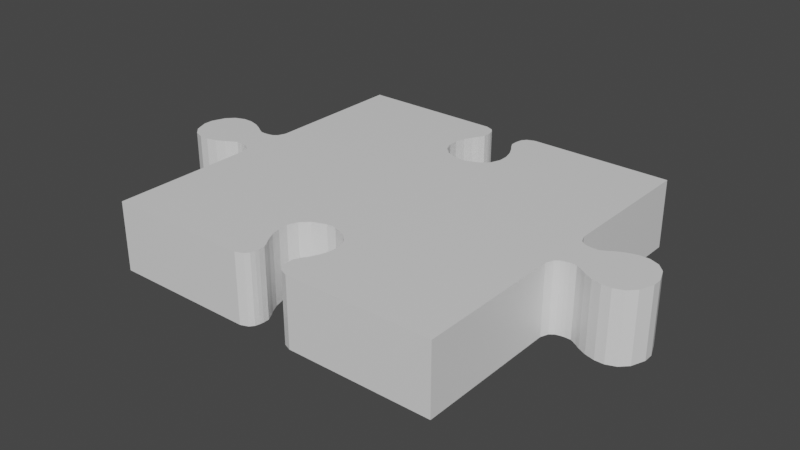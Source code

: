 # Source: Puzzle_Fill_0101.blend  (saved by Blender 2.80.75; exported with 4.5.12 LTS)
import bpy
from mathutils import Matrix  # noqa: F401  (used for matrix-valued properties, if any)

bpy.ops.wm.read_factory_settings(use_empty=True)
scene = bpy.context.scene
scene.name = 'Scene'

# ---- collections
col_collection = bpy.data.collections.new('Collection'); scene.collection.children.link(col_collection)

# ---- materials (node trees are filled in below, after node groups)
mat_material_028 = bpy.data.materials.new('Material.028')
mat_material_028.alpha_threshold = 0.0
mat_material_028.use_transparent_shadow = False
mat_material_028.line_color = (0.0, 0.0, 0.0, 1.0)

# ---- material node trees
mat_material_028.use_nodes = True; mat_material_028.node_tree.nodes.clear()
_N = mat_material_028.node_tree.nodes; _L = mat_material_028.node_tree.links
n0 = _N.new('ShaderNodeOutputMaterial'); n0.name = 'Material Output'; n0.location = (300, 300)
n1 = _N.new('ShaderNodeBsdfPrincipled'); n1.name = 'Principled BSDF'; n1.location = (10, 300)
n1.distribution = 'GGX'
n1.subsurface_method = 'BURLEY'
n1.inputs[2].default_value = 0.4
n1.inputs[3].default_value = 1.45
n1.inputs[27].default_value = (0.0, 0.0, 0.0, 1.0)
n1.inputs[28].default_value = 1.0
_L.new(n1.outputs[0], n0.inputs[0])
n0.is_active_output = True

# ---- world
world_world = bpy.data.worlds.new('World'); scene.world = world_world
world_world.use_nodes = True; world_world.node_tree.nodes.clear()
_N = world_world.node_tree.nodes; _L = world_world.node_tree.links
n0 = _N.new('ShaderNodeOutputWorld'); n0.name = 'World Output'; n0.location = (300, 300)
n1 = _N.new('ShaderNodeBackground'); n1.name = 'Background'; n1.location = (10, 300)
n1.inputs[0].default_value = (0.05088, 0.05088, 0.05088, 1.0)
_L.new(n1.outputs[0], n0.inputs[0])
n0.is_active_output = True
world_world.color = (0.05088, 0.05088, 0.05088)
world_world.use_sun_shadow = False
world_world.sun_shadow_jitter_overblur = 0.0

# ---- meshes
me_cube_035 = bpy.data.meshes.new('Cube.035')
me_cube_035.from_pydata([(-0.5, 0.08327, 7.451e-09), (-0.5, -0.08327, 7.451e-09), (-0.5, -0.08327, 0.2), (-0.5, 0.08327, 0.2), (-0.5441, 0.04742, 7.451e-09), (-0.5441, -0.04742, 7.451e-09), (-0.5441, -0.04742, 0.2), (-0.5441, 0.04742, 0.2), (-0.5946, 0.06703, 7.451e-09), (-0.5946, -0.06703, 7.451e-09), (-0.5946, -0.06703, 0.2), (-0.5946, 0.06703, 0.2), (-0.6188, 0.07878, 7.451e-09), (-0.6188, -0.07878, 7.451e-09), (-0.6188, -0.07878, 0.2), (-0.6188, 0.07878, 0.2), (-0.6472, 0.08611, 7.451e-09), (-0.6472, -0.08611, 7.451e-09), (-0.6472, -0.08611, 0.2), (-0.6472, 0.08611, 0.2), (-0.6742, 0.08611, 7.451e-09), (-0.6742, -0.08611, 7.451e-09), (-0.6742, -0.08611, 0.2), (-0.6742, 0.08611, 0.2), (-0.7025, 0.07535, 7.451e-09), (-0.7025, -0.07535, 7.451e-09), (-0.7025, -0.07535, 0.2), (-0.7025, 0.07535, 0.2), (-0.7241, 0.05331, 7.451e-09), (-0.7241, -0.05331, 7.451e-09), (-0.7241, -0.05331, 0.2), (-0.7241, 0.05331, 0.2), (-0.7393, 0.01386, 7.451e-09), (-0.7393, -0.01387, 7.451e-09), (-0.7393, -0.01387, 0.2), (-0.7393, 0.01386, 0.2), (-0.5205, 0.0522, 7.451e-09), (-0.5205, 0.0522, 0.2), (-0.5205, -0.0522, 0.2), (-0.5205, -0.0522, 7.451e-09), (-0.5796, 0.05719, 7.451e-09), (-0.5796, 0.05719, 0.2), (-0.5796, -0.05719, 0.2), (-0.5796, -0.05719, 7.451e-09), (-0.5618, 0.04772, 0.2), (-0.5618, -0.04772, 0.2), (-0.5618, -0.04772, 7.451e-09), (-0.5618, 0.04772, 7.451e-09), (-0.5331, 0.04878, 7.451e-09), (-0.5331, -0.04878, 7.451e-09), (-0.5331, 0.04878, 0.2), (-0.5331, -0.04878, 0.2), (-0.5085, 0.06151, 0.2), (-0.5085, -0.06152, 0.2), (-0.5085, 0.06151, 7.451e-09), (-0.5085, -0.06152, 7.451e-09), (0.5, 0.5, 0.2), (0.5, 0.5, 0.0), (0.5, -0.5, 0.2), (0.5, -0.5, 0.0), (-0.5, 0.5, 0.2), (-0.5, 0.5, 0.0), (-0.5, -0.5, 0.2), (-0.5, -0.5, 0.0), (-0.08327, 0.5, 0.0), (0.08327, 0.5, 0.0), (0.08327, 0.5, 0.2), (-0.08327, 0.5, 0.2), (-0.04742, 0.4559, 0.0), (0.04742, 0.4559, 0.0), (0.04742, 0.4559, 0.2), (-0.04742, 0.4559, 0.2), (-0.06703, 0.4054, 0.0), (0.06703, 0.4054, 0.0), (0.06703, 0.4054, 0.2), (-0.06703, 0.4054, 0.2), (-0.07878, 0.3812, 0.0), (0.07878, 0.3812, 0.0), (0.07878, 0.3812, 0.2), (-0.07878, 0.3812, 0.2), (-0.08611, 0.3528, 0.0), (0.08611, 0.3528, 0.0), (0.08611, 0.3528, 0.2), (-0.08611, 0.3528, 0.2), (-0.08611, 0.3258, 0.0), (0.08611, 0.3258, 0.0), (0.08611, 0.3258, 0.2), (-0.08611, 0.3258, 0.2), (-0.07535, 0.2975, 0.0), (0.07535, 0.2975, 0.0), (0.07535, 0.2975, 0.2), (-0.07535, 0.2975, 0.2), (-0.05331, 0.2759, 0.0), (0.05331, 0.2759, 0.0), (0.05331, 0.2759, 0.2), (-0.05331, 0.2759, 0.2), (-0.01387, 0.2607, 0.0), (0.01387, 0.2607, 0.0), (0.01387, 0.2607, 0.2), (-0.01387, 0.2607, 0.2), (-0.0522, 0.4795, 0.0), (-0.0522, 0.4795, 0.2), (0.0522, 0.4795, 0.2), (0.0522, 0.4795, 0.0), (-0.05719, 0.4204, 0.0), (-0.05719, 0.4204, 0.2), (0.05719, 0.4204, 0.2), (0.05719, 0.4204, 0.0), (-0.04772, 0.4382, 0.2), (0.04772, 0.4382, 0.2), (0.04772, 0.4382, 0.0), (-0.04772, 0.4382, 0.0), (-0.04878, 0.4669, 0.0), (0.04878, 0.4669, 0.0), (-0.04878, 0.4669, 0.2), (0.04878, 0.4669, 0.2), (-0.06152, 0.4915, 0.2), (0.06152, 0.4915, 0.2), (-0.06152, 0.4915, 0.0), (0.06152, 0.4915, 0.0), (0.08327, -0.5, 0.0), (-0.08327, -0.5, 0.0), (-0.08327, -0.5, 0.2), (0.08327, -0.5, 0.2), (0.04742, -0.4559, 0.0), (-0.04742, -0.4559, 0.0), (-0.04742, -0.4559, 0.2), (0.04742, -0.4559, 0.2), (0.06703, -0.4054, 0.0), (-0.06703, -0.4054, 0.0), (-0.06703, -0.4054, 0.2), (0.06703, -0.4054, 0.2), (0.07878, -0.3812, 0.0), (-0.07878, -0.3812, 0.0), (-0.07878, -0.3812, 0.2), (0.07878, -0.3812, 0.2), (0.08611, -0.3528, 0.0), (-0.08611, -0.3528, 0.0), (-0.08611, -0.3528, 0.2), (0.08611, -0.3528, 0.2), (0.08611, -0.3258, 0.0), (-0.08611, -0.3258, 0.0), (-0.08611, -0.3258, 0.2), (0.08611, -0.3258, 0.2), (0.07535, -0.2975, 0.0), (-0.07535, -0.2975, 0.0), (-0.07535, -0.2975, 0.2), (0.07535, -0.2975, 0.2), (0.05331, -0.2759, 0.0), (-0.05331, -0.2759, 0.0), (-0.05331, -0.2759, 0.2), (0.05331, -0.2759, 0.2), (0.01387, -0.2607, 0.0), (-0.01387, -0.2607, 0.0), (-0.01387, -0.2607, 0.2), (0.01387, -0.2607, 0.2), (0.0522, -0.4795, 0.0), (0.0522, -0.4795, 0.2), (-0.0522, -0.4795, 0.2), (-0.0522, -0.4795, 0.0), (0.05719, -0.4204, 0.0), (0.05719, -0.4204, 0.2), (-0.05719, -0.4204, 0.2), (-0.05719, -0.4204, 0.0), (0.04772, -0.4382, 0.2), (-0.04772, -0.4382, 0.2), (-0.04772, -0.4382, 0.0), (0.04772, -0.4382, 0.0), (0.04878, -0.4669, 0.0), (-0.04878, -0.4669, 0.0), (0.04878, -0.4669, 0.2), (-0.04878, -0.4669, 0.2), (0.06152, -0.4915, 0.2), (-0.06152, -0.4915, 0.2), (0.06152, -0.4915, 0.0), (-0.06152, -0.4915, 0.0), (0.5, -0.08327, 7.451e-09), (0.5, 0.08327, 7.451e-09), (0.5, 0.08327, 0.2), (0.5, -0.08327, 0.2), (0.5441, -0.04742, 7.451e-09), (0.5441, 0.04742, 7.451e-09), (0.5441, 0.04742, 0.2), (0.5441, -0.04742, 0.2), (0.5946, -0.06703, 7.451e-09), (0.5946, 0.06703, 7.451e-09), (0.5946, 0.06703, 0.2), (0.5946, -0.06703, 0.2), (0.6188, -0.07878, 7.451e-09), (0.6188, 0.07878, 7.451e-09), (0.6188, 0.07878, 0.2), (0.6188, -0.07878, 0.2), (0.6472, -0.08611, 7.451e-09), (0.6472, 0.08611, 7.451e-09), (0.6472, 0.08611, 0.2), (0.6472, -0.08611, 0.2), (0.6742, -0.08611, 7.451e-09), (0.6742, 0.08611, 7.451e-09), (0.6742, 0.08611, 0.2), (0.6742, -0.08611, 0.2), (0.7025, -0.07535, 7.451e-09), (0.7025, 0.07535, 7.451e-09), (0.7025, 0.07535, 0.2), (0.7025, -0.07535, 0.2), (0.7241, -0.05331, 7.451e-09), (0.7241, 0.05331, 7.451e-09), (0.7241, 0.05331, 0.2), (0.7241, -0.05331, 0.2), (0.7393, -0.01386, 7.451e-09), (0.7393, 0.01387, 7.451e-09), (0.7393, 0.01387, 0.2), (0.7393, -0.01386, 0.2), (0.5205, -0.0522, 7.451e-09), (0.5205, -0.0522, 0.2), (0.5205, 0.0522, 0.2), (0.5205, 0.0522, 7.451e-09), (0.5796, -0.05719, 7.451e-09), (0.5796, -0.05719, 0.2), (0.5796, 0.05719, 0.2), (0.5796, 0.05719, 7.451e-09), (0.5618, -0.04772, 0.2), (0.5618, 0.04772, 0.2), (0.5618, 0.04772, 7.451e-09), (0.5618, -0.04772, 7.451e-09), (0.5331, -0.04878, 7.451e-09), (0.5331, 0.04878, 7.451e-09), (0.5331, -0.04878, 0.2), (0.5331, 0.04878, 0.2), (0.5085, -0.06151, 0.2), (0.5085, 0.06152, 0.2), (0.5085, -0.06151, 7.451e-09), (0.5085, 0.06152, 7.451e-09)], [], [(50, 48, 4, 7), (41, 40, 8, 11), (51, 7, 6), (48, 49, 5, 4), (49, 51, 6, 5), (9, 10, 14, 13), (42, 11, 10), (43, 42, 10, 9), (40, 43, 9, 8), (12, 13, 17, 16), (8, 9, 13, 12), (11, 8, 12, 15), (10, 15, 14), (19, 16, 20, 23), (15, 12, 16, 19), (14, 19, 18), (13, 14, 18, 17), (21, 22, 26, 25), (18, 23, 22), (17, 18, 22, 21), (16, 17, 21, 20), (27, 24, 28, 31), (20, 21, 25, 24), (23, 20, 24, 27), (22, 27, 26), (30, 35, 34), (26, 31, 30), (25, 26, 30, 29), (24, 25, 29, 28), (33, 34, 35, 32), (29, 30, 34, 33), (28, 29, 33, 32), (31, 28, 32, 35), (55, 53, 38, 39), (54, 55, 39, 36), (53, 37, 38), (52, 54, 36, 37), (47, 46, 43, 40), (46, 45, 42, 43), (45, 41, 42), (44, 47, 40, 41), (7, 4, 47, 44), (6, 44, 45), (5, 6, 45, 46), (4, 5, 46, 47), (39, 38, 51, 49), (36, 39, 49, 48), (38, 50, 51), (37, 36, 48, 50), (3, 0, 54, 52), (2, 52, 53), (0, 1, 55, 54), (1, 2, 53, 55), (114, 71, 68, 112), (105, 75, 72, 104), (113, 69, 70, 115), (73, 77, 78, 74), (107, 73, 74, 106), (75, 79, 76, 72), (83, 87, 84, 80), (79, 83, 80, 76), (77, 81, 82, 78), (85, 89, 90, 86), (81, 85, 86, 82), (91, 95, 92, 88), (87, 91, 88, 84), (89, 93, 94, 90), (97, 96, 99, 98), (93, 97, 98, 94), (95, 99, 96, 92), (119, 103, 102, 117), (57, 65, 66, 56), (116, 101, 100, 118), (61, 60, 67, 64), (110, 107, 106, 109), (108, 105, 104, 111), (71, 108, 111, 68), (69, 110, 109, 70), (103, 113, 115, 102), (101, 114, 112, 100), (67, 116, 118, 64), (65, 119, 117, 66), (0, 3, 60, 61), (2, 1, 63, 62), (170, 127, 124, 168), (161, 131, 128, 160), (169, 125, 126, 171), (129, 133, 134, 130), (163, 129, 130, 162), (131, 135, 132, 128), (139, 143, 140, 136), (135, 139, 136, 132), (133, 137, 138, 134), (141, 145, 146, 142), (137, 141, 142, 138), (147, 151, 148, 144), (143, 147, 144, 140), (145, 149, 150, 146), (153, 152, 155, 154), (149, 153, 154, 150), (151, 155, 152, 148), (175, 159, 158, 173), (172, 157, 156, 174), (166, 163, 162, 165), (164, 161, 160, 167), (127, 164, 167, 124), (125, 166, 165, 126), (159, 169, 171, 158), (157, 170, 168, 156), (123, 172, 174, 120), (121, 175, 173, 122), (63, 121, 122, 62), (59, 58, 123, 120), (226, 224, 180, 183), (217, 216, 184, 187), (227, 183, 182), (224, 225, 181, 180), (225, 227, 182, 181), (185, 186, 190, 189), (218, 187, 186), (219, 218, 186, 185), (216, 219, 185, 184), (188, 189, 193, 192), (184, 185, 189, 188), (187, 184, 188, 191), (186, 191, 190), (195, 192, 196, 199), (191, 188, 192, 195), (190, 195, 194), (189, 190, 194, 193), (197, 198, 202, 201), (194, 199, 198), (193, 194, 198, 197), (192, 193, 197, 196), (203, 200, 204, 207), (196, 197, 201, 200), (199, 196, 200, 203), (198, 203, 202), (206, 211, 210), (202, 207, 206), (201, 202, 206, 205), (200, 201, 205, 204), (209, 210, 211, 208), (205, 206, 210, 209), (204, 205, 209, 208), (207, 204, 208, 211), (231, 229, 214, 215), (230, 231, 215, 212), (229, 213, 214), (228, 230, 212, 213), (223, 222, 219, 216), (222, 221, 218, 219), (221, 217, 218), (220, 223, 216, 217), (183, 180, 223, 220), (182, 220, 221), (181, 182, 221, 222), (180, 181, 222, 223), (215, 214, 227, 225), (212, 215, 225, 224), (214, 226, 227), (213, 212, 224, 226), (179, 176, 230, 228), (178, 228, 229), (176, 177, 231, 230), (177, 178, 229, 231), (59, 176, 179, 58), (57, 56, 178, 177), (0, 61, 64, 118, 100, 112, 68, 111, 104, 72, 76, 80, 84, 88, 92, 96, 97, 93, 89, 85, 81, 77, 73, 107, 110, 69, 113, 103, 119, 65, 57, 177, 176, 59, 120, 174, 156, 168, 124, 167, 160, 128, 132, 136, 140, 144, 148, 152, 153, 149, 145, 141, 137, 133, 129, 163, 166, 125, 169, 159, 175, 121, 63, 1), (139, 58, 82), (51, 50, 7), (42, 41, 11), (10, 11, 15), (14, 15, 19), (18, 19, 23), (22, 23, 27), (30, 31, 35), (26, 27, 31), (53, 52, 37), (45, 44, 41), (6, 7, 44), (38, 37, 50), (2, 3, 52), (227, 226, 183), (218, 217, 187), (186, 187, 191), (190, 191, 195), (194, 195, 199), (198, 199, 203), (206, 207, 211), (202, 203, 207), (229, 228, 213), (221, 220, 217), (182, 183, 220), (214, 213, 226), (178, 179, 228), (2, 62, 122), (122, 173, 158), (158, 171, 126), (126, 165, 162), (126, 162, 130), (122, 158, 126), (3, 2, 122), (67, 60, 3), (101, 116, 67), (71, 114, 101), (105, 108, 71), (75, 105, 71), (71, 101, 67), (3, 122, 126), (126, 130, 134), (3, 126, 134), (71, 67, 3), (79, 75, 71), (79, 71, 3), (3, 134, 138), (3, 138, 142), (83, 79, 3), (87, 83, 3), (3, 142, 146), (3, 146, 150), (91, 87, 3), (95, 91, 3), (3, 150, 154), (3, 154, 155), (99, 95, 3), (98, 99, 3), (3, 155, 151), (98, 3, 151), (94, 98, 151), (94, 151, 147), (90, 94, 147), (90, 147, 143), (86, 90, 143), (86, 143, 139), (82, 86, 139), (109, 106, 74), (115, 70, 109), (117, 102, 115), (56, 66, 117), (58, 179, 178), (178, 56, 117), (117, 115, 109), (117, 109, 74), (58, 178, 117), (172, 123, 58), (170, 157, 172), (164, 127, 170), (131, 161, 164), (131, 164, 170), (170, 172, 58), (117, 74, 78), (117, 78, 82), (131, 170, 58), (135, 131, 58), (58, 117, 82), (139, 135, 58)])
_uv = me_cube_035.uv_layers.new(name='UVMap')
_uv.uv.foreach_set('vector', [0.5, 0.5, 0.5, 0.5, 0.5, 0.5, 0.5, 0.5, 0.5, 0.5, 0.5, 0.5, 0.5, 0.5, 0.5, 0.5, 1.033, 0.5488, 1.044, 0.4526, 1.044, 0.5474, 0.5, 0.5, 0.5, 0.5, 0.5, 0.5, 0.5, 0.5, 0.5, 0.5, 0.5, 0.5, 0.5, 0.5, 0.5, 0.5, 0.5, 0.5, 0.5, 0.5, 0.5, 0.5, 0.5, 0.5, 1.08, 0.5572, 1.095, 0.433, 1.095, 0.567, 0.5, 0.5, 0.5, 0.5, 0.5, 0.5, 0.5, 0.5, 0.5, 0.5, 0.5, 0.5, 0.5, 0.5, 0.5, 0.5, 0.5, 0.5, 0.5, 0.5, 0.5, 0.5, 0.5, 0.5, 0.5, 0.5, 0.5, 0.5, 0.5, 0.5, 0.5, 0.5, 0.5, 0.5, 0.5, 0.5, 0.5, 0.5, 0.5, 0.5, 1.095, 0.567, 1.119, 0.4212, 1.119, 0.5788, 0.5, 0.5, 0.5, 0.5, 0.5, 0.5, 0.5, 0.5, 0.5, 0.5, 0.5, 0.5, 0.5, 0.5, 0.5, 0.5, 1.119, 0.5788, 1.147, 0.4139, 1.147, 0.5861, 0.5, 0.5, 0.5, 0.5, 0.5, 0.5, 0.5, 0.5, 0.5, 0.5, 0.5, 0.5, 0.5, 0.5, 0.5, 0.5, 1.147, 0.5861, 1.174, 0.4139, 1.174, 0.5861, 0.5, 0.5, 0.5, 0.5, 0.5, 0.5, 0.5, 0.5, 0.5, 0.5, 0.5, 0.5, 0.5, 0.5, 0.5, 0.5, 0.5, 0.5, 0.5, 0.5, 0.5, 0.5, 0.5, 0.5, 0.5, 0.5, 0.5, 0.5, 0.5, 0.5, 0.5, 0.5, 0.5, 0.5, 0.5, 0.5, 0.5, 0.5, 0.5, 0.5, 1.174, 0.5861, 1.202, 0.4247, 1.202, 0.5753, 1.224, 0.5533, 1.239, 0.4861, 1.239, 0.5139, 1.202, 0.5753, 1.224, 0.4467, 1.224, 0.5533, 0.5, 0.5, 0.5, 0.5, 0.5, 0.5, 0.5, 0.5, 0.5, 0.5, 0.5, 0.5, 0.5, 0.5, 0.5, 0.5, 0.5, 0.5, 0.5, 0.5, 0.5, 0.5, 0.5, 0.5, 0.5, 0.5, 0.5, 0.5, 0.5, 0.5, 0.5, 0.5, 0.5, 0.5, 0.5, 0.5, 0.5, 0.5, 0.5, 0.5, 0.5, 0.5, 0.5, 0.5, 0.5, 0.5, 0.5, 0.5, 0.5, 0.5, 0.5, 0.5, 0.5, 0.5, 0.5, 0.5, 0.5, 0.5, 0.5, 0.5, 0.5, 0.5, 0.5, 0.5, 1.008, 0.5615, 1.021, 0.4478, 1.021, 0.5522, 0.5, 0.5, 0.5, 0.5, 0.5, 0.5, 0.5, 0.5, 0.5, 0.5, 0.5, 0.5, 0.5, 0.5, 0.5, 0.5, 0.5, 0.5, 0.5, 0.5, 0.5, 0.5, 0.5, 0.5, 1.062, 0.5477, 1.08, 0.4428, 1.08, 0.5572, 0.5, 0.5, 0.5, 0.5, 0.5, 0.5, 0.5, 0.5, 0.5, 0.5, 0.5, 0.5, 0.5, 0.5, 0.5, 0.5, 1.044, 0.5474, 1.062, 0.4523, 1.062, 0.5477, 0.5, 0.5, 0.5, 0.5, 0.5, 0.5, 0.5, 0.5, 0.5, 0.5, 0.5, 0.5, 0.5, 0.5, 0.5, 0.5, 0.5, 0.5, 0.5, 0.5, 0.5, 0.5, 0.5, 0.5, 0.5, 0.5, 0.5, 0.5, 0.5, 0.5, 0.5, 0.5, 1.021, 0.5522, 1.033, 0.4512, 1.033, 0.5488, 0.5, 0.5, 0.5, 0.5, 0.5, 0.5, 0.5, 0.5, 0.5, 0.5, 0.5, 0.5, 0.5, 0.5, 0.5, 0.5, 1.0, 0.5833, 1.008, 0.4385, 1.008, 0.5615, 0.5, 0.5, 0.5, 0.5, 0.5, 0.5, 0.5, 0.5, 0.5, 0.5, 0.5, 0.5, 0.5, 0.5, 0.5, 0.5, 0.5, 0.5, 0.5, 0.5, 0.5, 0.5, 0.5, 0.5, 0.5, 0.5, 0.5, 0.5, 0.5, 0.5, 0.5, 0.5, 0.5, 0.5, 0.5, 0.5, 0.5, 0.5, 0.5, 0.5, 0.5, 0.5, 0.5, 0.5, 0.5, 0.5, 0.5, 0.5, 0.5, 0.5, 0.5, 0.5, 0.5, 0.5, 0.5, 0.5, 0.5, 0.5, 0.5, 0.5, 0.5, 0.5, 0.5, 0.5, 0.5, 0.5, 0.5, 0.5, 0.5, 0.5, 0.5, 0.5, 0.5, 0.5, 0.5, 0.5, 0.5, 0.5, 0.5, 0.5, 0.5, 0.5, 0.5, 0.5, 0.5, 0.5, 0.5, 0.5, 0.5, 0.5, 0.5, 0.5, 0.5, 0.5, 0.5, 0.5, 0.5, 0.5, 0.5, 0.5, 0.5, 0.5, 0.5, 0.5, 0.5, 0.5, 0.5, 0.5, 0.5, 0.5, 0.5, 0.5, 0.5, 0.5, 0.5, 0.5, 0.5, 0.5, 0.5, 0.5, 0.5, 0.5, 0.5, 0.5, 0.5, 0.5, 0.5, 0.5, 0.5, 0.5, 0.5, 0.5, 0.5, 0.5, 0.5, 0.5, 0.5, 0.5, 0.5, 0.5, 0.5, 0.5, 0.5, 0.5, 0.5, 0.5, 0.5, 0.5, 0.5, 0.5, 0.5, 0.5, 0.5, 0.5, 0.5, 0.5, 0.5, 0.5, 0.5, 0.5, 0.5, 0.5, 0.5, 0.5, 0.5, 0.5, 0.5, 0.5, 0.5, 0.5, 0.5, 0.5, 0.5, 0.5, 0.5, 0.5, 0.5, 0.5, 0.5, 0.5, 0.5, 0.5, 0.5, 0.5, 0.5, 0.5, 0.5, 0.5, 0.5, 0.5, 0.5, 0.5, 0.5, 0.5, 0.5, 0.5, 0.5, 0.5, 0.5, 0.5, 0.5, 0.5, 0.5, 0.5, 0.5, 0.5, 0.5, 0.5, 0.5, 0.5, 0.5, 0.5, 0.5, 0.5, 0.5, 0.5, 0.5, 0.5, 0.5, 0.5, 0.5, 0.5, 0.5, 0.5, 0.5, 0.5, 0.5, 0.5, 0.5, 0.5, 0.5, 0.5, 0.5, 0.5, 0.5, 0.5, 0.5, 0.5, 0.5, 0.5, 0.5, 0.5, 0.5, 0.5, 0.5, 0.5, 0.5, 0.5, 0.5, 0.5, 0.5, 0.5, 0.5, 0.5, 0.5, 0.5, 0.5, 0.5, 0.5, 0.5, 0.5, 0.5, 0.5, 0.5, 0.5, 0.5, 0.5, 0.5, 0.5, 0.5, 0.5, 0.5, 0.5, 0.5, 0.5, 0.5, 0.5, 0.5, 0.5, 0.5, 0.5, 0.5, 0.5, 0.5, 0.5, 0.5, 0.5, 0.5, 0.5, 0.5, 0.5, 0.5, 0.5, 0.5, 0.5, 0.5, 0.5, 0.5, 0.5, 0.5, 0.5, 0.5, 0.5, 0.5, 0.5, 0.5, 0.5, 0.5, 0.5, 0.5, 0.5, 0.5, 0.5, 0.5, 0.5, 0.5, 0.5, 0.5, 0.5, 0.5, 0.5, 0.5, 0.5, 0.5, 0.5, 0.5, 0.5, 0.5, 0.5, 0.5, 0.5, 0.5, 0.5, 0.5, 0.5, 0.5, 0.5, 0.5, 0.5, 0.5, 0.5, 0.5, 0.5, 0.5, 0.5, 0.5, 0.5, 0.5, 0.5, 0.5, 0.5, 0.5, 0.5, 0.5, 0.5, 0.5, 0.5, 0.5, 0.5, 0.5, 0.5, 0.5, 0.5, 0.5, 0.5, 0.5, 0.5, 0.5, 0.5, 0.5, 0.5, 0.5, 0.5, 0.5, 0.5, 0.5, 0.5, 0.5, 0.5, 0.5, 0.5, 0.5, 0.5, 0.5, 0.5, 0.5, 0.5, 0.5, 0.5, 0.5, 0.5, 0.5, 0.5, 0.5, 0.5, 0.5, 0.5, 0.5, 0.5, 0.5, 0.5, 0.5, 0.5, 0.5, 0.5, 0.5, 0.5, 0.5, 0.5, 0.5, 0.5, 0.5, 0.5, 0.5, 0.5, 0.5, 0.5, 0.5, 0.5, 0.5, 0.5, 0.5, 0.5, 0.5, 0.5, 0.5, 0.5, 0.5, 0.5, 0.5, 0.5, 0.5, 0.5, 0.5, 0.5, 0.5, 0.5, 0.5, 0.5, 0.5, 0.5, 0.5, 0.5, 0.5, 0.5, 0.5, 0.5, 0.5, 0.5, 0.5, 0.5, 0.5, 0.5, 0.5, 0.5, 0.5, 0.5, 0.5, 0.5, 0.5, 0.5, 0.5, 0.5, 0.5, 0.5, 0.5, 0.5, 0.5, 0.5, 0.5, 0.5, 0.5, 0.5, 0.5, 0.5, 0.5, 0.5, 0.5, 0.5, 0.5, 0.5, 0.5, 0.5, 0.5, 0.5, 0.5, 0.5, 0.5, 0.5, 0.5, 0.5, 0.5, 0.5, 0.5, 0.5, 0.5, 0.5, 0.5, 0.5, 0.5, 0.5, 0.5, 0.5, 0.5, 0.5, 0.5, 0.5, 0.5, 0.5, 0.5, 0.5, 0.5, -0.03309, 0.4512, -0.04412, 0.5474, -0.04412, 0.4526, 0.5, 0.5, 0.5, 0.5, 0.5, 0.5, 0.5, 0.5, 0.5, 0.5, 0.5, 0.5, 0.5, 0.5, 0.5, 0.5, 0.5, 0.5, 0.5, 0.5, 0.5, 0.5, 0.5, 0.5, -0.07957, 0.4428, -0.09462, 0.567, -0.09462, 0.433, 0.5, 0.5, 0.5, 0.5, 0.5, 0.5, 0.5, 0.5, 0.5, 0.5, 0.5, 0.5, 0.5, 0.5, 0.5, 0.5, 0.5, 0.5, 0.5, 0.5, 0.5, 0.5, 0.5, 0.5, 0.5, 0.5, 0.5, 0.5, 0.5, 0.5, 0.5, 0.5, 0.5, 0.5, 0.5, 0.5, 0.5, 0.5, 0.5, 0.5, -0.09462, 0.433, -0.1188, 0.5788, -0.1188, 0.4212, 0.5, 0.5, 0.5, 0.5, 0.5, 0.5, 0.5, 0.5, 0.5, 0.5, 0.5, 0.5, 0.5, 0.5, 0.5, 0.5, -0.1188, 0.4212, -0.1472, 0.5861, -0.1472, 0.4139, 0.5, 0.5, 0.5, 0.5, 0.5, 0.5, 0.5, 0.5, 0.5, 0.5, 0.5, 0.5, 0.5, 0.5, 0.5, 0.5, -0.1472, 0.4139, -0.1742, 0.5861, -0.1742, 0.4139, 0.5, 0.5, 0.5, 0.5, 0.5, 0.5, 0.5, 0.5, 0.5, 0.5, 0.5, 0.5, 0.5, 0.5, 0.5, 0.5, 0.5, 0.5, 0.5, 0.5, 0.5, 0.5, 0.5, 0.5, 0.5, 0.5, 0.5, 0.5, 0.5, 0.5, 0.5, 0.5, 0.5, 0.5, 0.5, 0.5, 0.5, 0.5, 0.5, 0.5, -0.1742, 0.4139, -0.2025, 0.5753, -0.2025, 0.4247, -0.2241, 0.4467, -0.2393, 0.5139, -0.2393, 0.4861, -0.2025, 0.4247, -0.2241, 0.5533, -0.2241, 0.4467, 0.5, 0.5, 0.5, 0.5, 0.5, 0.5, 0.5, 0.5, 0.5, 0.5, 0.5, 0.5, 0.5, 0.5, 0.5, 0.5, 0.5, 0.5, 0.5, 0.5, 0.5, 0.5, 0.5, 0.5, 0.5, 0.5, 0.5, 0.5, 0.5, 0.5, 0.5, 0.5, 0.5, 0.5, 0.5, 0.5, 0.5, 0.5, 0.5, 0.5, 0.5, 0.5, 0.5, 0.5, 0.5, 0.5, 0.5, 0.5, 0.5, 0.5, 0.5, 0.5, 0.5, 0.5, 0.5, 0.5, 0.5, 0.5, 0.5, 0.5, 0.5, 0.5, 0.5, 0.5, -0.00848, 0.4385, -0.02053, 0.5522, -0.02053, 0.4478, 0.5, 0.5, 0.5, 0.5, 0.5, 0.5, 0.5, 0.5, 0.5, 0.5, 0.5, 0.5, 0.5, 0.5, 0.5, 0.5, 0.5, 0.5, 0.5, 0.5, 0.5, 0.5, 0.5, 0.5, -0.06184, 0.4523, -0.07957, 0.5572, -0.07957, 0.4428, 0.5, 0.5, 0.5, 0.5, 0.5, 0.5, 0.5, 0.5, 0.5, 0.5, 0.5, 0.5, 0.5, 0.5, 0.5, 0.5, -0.04412, 0.4526, -0.06184, 0.5477, -0.06184, 0.4523, 0.5, 0.5, 0.5, 0.5, 0.5, 0.5, 0.5, 0.5, 0.5, 0.5, 0.5, 0.5, 0.5, 0.5, 0.5, 0.5, 0.5, 0.5, 0.5, 0.5, 0.5, 0.5, 0.5, 0.5, 0.5, 0.5, 0.5, 0.5, 0.5, 0.5, 0.5, 0.5, -0.02053, 0.4478, -0.03309, 0.5488, -0.03309, 0.4512, 0.5, 0.5, 0.5, 0.5, 0.5, 0.5, 0.5, 0.5, 0.5, 0.5, 0.5, 0.5, 0.5, 0.5, 0.5, 0.5, -2.384e-07, 0.4167, -0.00848, 0.5615, -0.00848, 0.4385, 0.5, 0.5, 0.5, 0.5, 0.5, 0.5, 0.5, 0.5, 0.5, 0.5, 0.5, 0.5, 0.5, 0.5, 0.5, 0.5, 0.5, 0.5, 0.5, 0.5, 0.5, 0.5, 0.5, 0.5, 0.5, 0.5, 0.5, 0.5, 0.5, 0.5, 0.5, 0.5, 0.5, 0.5, 0.5, 0.5, 0.5, 0.5, 0.5, 0.5, 0.5, 0.5, 0.5, 0.5, 0.5, 0.5, 0.5, 0.5, 0.5, 0.5, 0.5, 0.5, 0.5, 0.5, 0.5, 0.5, 0.5, 0.5, 0.5, 0.5, 0.5, 0.5, 0.5, 0.5, 0.5, 0.5, 0.5, 0.5, 0.5, 0.5, 0.5, 0.5, 0.5, 0.5, 0.5, 0.5, 0.5, 0.5, 0.5, 0.5, 0.5, 0.5, 0.5, 0.5, 0.5, 0.5, 0.5, 0.5, 0.5, 0.5, 0.5, 0.5, 0.5, 0.5, 0.5, 0.5, 0.5, 0.5, 0.5, 0.5, 0.5, 0.5, 0.5, 0.5, 0.5, 0.5, 0.5, 0.5, 0.5, 0.5, 0.5, 0.5, 0.5, 0.5, 0.5, 0.5, 0.5, 0.5, 0.5, 0.5, 0.5, 0.5, 0.5, 0.5, 0.5, 0.5, 0.5, 0.5, 0.5, 0.5, 0.5, 0.5, 0.5, 0.5, 0.5, 0.5, 0.5, 0.5, 0.5, 0.5, 0.5, 0.5, 0.5, 0.5, 0.5, 0.5, 0.5, 0.5, 0.5, 0.5, 0.5, 0.5, 0.5, 0.5, 0.5, 0.5, 0.5, 0.5, 0.5, 0.5, 0.4139, 0.8528, 0.0, 1.0, 0.4139, 0.1472, 1.033, 0.5488, 1.033, 0.4512, 1.044, 0.4526, 1.08, 0.5572, 1.08, 0.4428, 1.095, 0.433, 1.095, 0.567, 1.095, 0.433, 1.119, 0.4212, 1.119, 0.5788, 1.119, 0.4212, 1.147, 0.4139, 1.147, 0.5861, 1.147, 0.4139, 1.174, 0.4139, 1.174, 0.5861, 1.174, 0.4139, 1.202, 0.4247, 1.224, 0.5533, 1.224, 0.4467, 1.239, 0.4861, 1.202, 0.5753, 1.202, 0.4247, 1.224, 0.4467, 1.008, 0.5615, 1.008, 0.4385, 1.021, 0.4478, 1.062, 0.5477, 1.062, 0.4523, 1.08, 0.4428, 1.044, 0.5474, 1.044, 0.4526, 1.062, 0.4523, 1.021, 0.5522, 1.021, 0.4478, 1.033, 0.4512, 1.0, 0.5833, 1.0, 0.4167, 1.008, 0.4385, -0.03309, 0.4512, -0.03309, 0.5488, -0.04412, 0.5474, -0.07957, 0.4428, -0.07957, 0.5572, -0.09462, 0.567, -0.09462, 0.433, -0.09462, 0.567, -0.1188, 0.5788, -0.1188, 0.4212, -0.1188, 0.5788, -0.1472, 0.5861, -0.1472, 0.4139, -0.1472, 0.5861, -0.1742, 0.5861, -0.1742, 0.4139, -0.1742, 0.5861, -0.2025, 0.5753, -0.2241, 0.4467, -0.2241, 0.5533, -0.2393, 0.5139, -0.2025, 0.4247, -0.2025, 0.5753, -0.2241, 0.5533, -0.00848, 0.4385, -0.00848, 0.5615, -0.02053, 0.5522, -0.06184, 0.4523, -0.06184, 0.5477, -0.07957, 0.5572, -0.04412, 0.4526, -0.04412, 0.5474, -0.06184, 0.5477, -0.02053, 0.4478, -0.02053, 0.5522, -0.03309, 0.5488, -2.384e-07, 0.4167, -3.576e-07, 0.5833, -0.00848, 0.5615, 1.0, 0.5833, 1.0, 1.0, 0.5833, 1.0, 0.5833, 1.0, 0.5615, 0.9915, 0.5522, 0.9795, 0.5522, 0.9795, 0.5488, 0.9669, 0.5474, 0.9559, 0.5474, 0.9559, 0.5477, 0.9382, 0.5572, 0.9204, 0.5474, 0.9559, 0.5572, 0.9204, 0.567, 0.9054, 0.5833, 1.0, 0.5522, 0.9795, 0.5474, 0.9559, 1.0, 0.4167, 1.0, 0.5833, 0.5833, 1.0, 0.5833, 0.0, 1.0, 0.0, 1.0, 0.4167, 0.5522, 0.02053, 0.5615, 0.00848, 0.5833, 0.0, 0.5474, 0.04412, 0.5488, 0.03309, 0.5522, 0.02053, 0.5572, 0.07957, 0.5477, 0.06184, 0.5474, 0.04412, 0.567, 0.09462, 0.5572, 0.07957, 0.5474, 0.04412, 0.5474, 0.04412, 0.5522, 0.02053, 0.5833, 0.0, 1.0, 0.4167, 0.5833, 1.0, 0.5474, 0.9559, 0.5474, 0.9559, 0.567, 0.9054, 0.5788, 0.8812, 1.0, 0.4167, 0.5474, 0.9559, 0.5788, 0.8812, 0.5474, 0.04412, 0.5833, 0.0, 1.0, 0.4167, 0.5788, 0.1188, 0.567, 0.09462, 0.5474, 0.04412, 0.5788, 0.1188, 0.5474, 0.04412, 1.0, 0.4167, 1.0, 0.4167, 0.5788, 0.8812, 0.5861, 0.8528, 1.0, 0.4167, 0.5861, 0.8528, 0.5861, 0.8258, 0.5861, 0.1472, 0.5788, 0.1188, 1.0, 0.4167, 0.5861, 0.1742, 0.5861, 0.1472, 1.0, 0.4167, 1.0, 0.4167, 0.5861, 0.8258, 0.5753, 0.7975, 1.0, 0.4167, 0.5753, 0.7975, 0.5533, 0.7759, 0.5753, 0.2025, 0.5861, 0.1742, 1.0, 0.4167, 0.5533, 0.2241, 0.5753, 0.2025, 1.0, 0.4167, 1.0, 0.4167, 0.5533, 0.7759, 0.5139, 0.7607, 1.0, 0.4167, 0.5139, 0.7607, 0.4861, 0.7607, 0.5139, 0.2393, 0.5533, 0.2241, 1.0, 0.4167, 0.4861, 0.2393, 0.5139, 0.2393, 1.0, 0.4167, 1.0, 0.4167, 0.4861, 0.7607, 0.4467, 0.7759, 0.4861, 0.2393, 1.0, 0.4167, 0.4467, 0.7759, 0.4467, 0.2241, 0.4861, 0.2393, 0.4467, 0.7759, 0.4467, 0.2241, 0.4467, 0.7759, 0.4247, 0.7975, 0.4247, 0.2025, 0.4467, 0.2241, 0.4247, 0.7975, 0.4247, 0.2025, 0.4247, 0.7975, 0.4139, 0.8258, 0.4139, 0.1742, 0.4247, 0.2025, 0.4139, 0.8258, 0.5, 0.5, 0.5, 0.5, 0.5, 0.5, 0.4139, 0.1472, 0.4139, 0.1742, 0.4139, 0.8528, 0.4523, 0.06184, 0.4428, 0.07957, 0.433, 0.09462, 0.4512, 0.03309, 0.4526, 0.04412, 0.4523, 0.06184, 0.4385, 0.00848, 0.4478, 0.02053, 0.4512, 0.03309, 0.0, 0.0, 0.4167, 0.0, 0.4385, 0.00848, 0.0, 1.0, -3.576e-07, 0.5833, -2.384e-07, 0.4167, -2.384e-07, 0.4167, 0.0, 0.0, 0.4385, 0.00848, 0.4385, 0.00848, 0.4512, 0.03309, 0.4523, 0.06184, 0.4385, 0.00848, 0.4523, 0.06184, 0.433, 0.09462, 0.0, 1.0, -2.384e-07, 0.4167, 0.4385, 0.00848, 0.4385, 0.9915, 0.4167, 1.0, 0.0, 1.0, 0.4512, 0.9669, 0.4478, 0.9795, 0.4385, 0.9915, 0.4523, 0.9382, 0.4526, 0.9559, 0.4512, 0.9669, 0.433, 0.9054, 0.4428, 0.9204, 0.4523, 0.9382, 0.433, 0.9054, 0.4523, 0.9382, 0.4512, 0.9669, 0.4512, 0.9669, 0.4385, 0.9915, 0.0, 1.0, 0.4385, 0.00848, 0.433, 0.09462, 0.4212, 0.1188, 0.4385, 0.00848, 0.4212, 0.1188, 0.4139, 0.1472, 0.433, 0.9054, 0.4512, 0.9669, 0.0, 1.0, 0.4212, 0.8812, 0.433, 0.9054, 0.0, 1.0, 0.0, 1.0, 0.4385, 0.00848, 0.4139, 0.1472, 0.4139, 0.8528, 0.4212, 0.8812, 0.0, 1.0])
me_cube_035.materials.append(mat_material_028)
me_cube_035.use_remesh_preserve_volume = False
me_cube_035.use_remesh_preserve_attributes = False
me_cube_035.use_mirror_vertex_groups = False
me_cube_035.update()

# ---- objects
ob_fill_0101 = bpy.data.objects.new('Fill_0101', me_cube_035)

# ---- transforms, parenting, visibility, modifiers, constraints
ob_fill_0101.location = (0.0, 0.0, 0.0)
ob_fill_0101.lock_rotations_4d = False
ob_fill_0101.empty_display_type = 'ARROWS'
ob_fill_0101.lineart.crease_threshold = 0.0

# ---- collection membership
col_collection.objects.link(ob_fill_0101)

# ---- scene / render settings (as saved in the file)
scene.frame_start = 1; scene.frame_end = 250; scene.frame_set(1)
scene.render.engine = 'BLENDER_EEVEE_NEXT'
scene.cycles.use_denoising = False
scene.cycles.samples = 128
scene.cycles.sampling_pattern = 'TABULATED_SOBOL'
scene.cycles.use_adaptive_sampling = False
scene.cycles.use_light_tree = False
scene.view_settings.view_transform = 'Filmic'
bpy.context.view_layer.update()

# ---- added for rendering (the .blend has no active camera and no usable light): camera, sun
cam_auto = bpy.data.cameras.new('AutoCamera')
cam_auto.lens = 50.0
cam_auto.sensor_width = 36.0
cam_auto.clip_end = 1000.0
ob_auto_camera = bpy.data.objects.new('AutoCamera', cam_auto)
scene.collection.objects.link(ob_auto_camera)
ob_auto_camera.location = (1.6619, -1.99428, 1.42952)
ob_auto_camera.rotation_euler = (1.09748, -7.21219e-08, 0.694738)
scene.camera = ob_auto_camera
light_auto_sun = bpy.data.lights.new('AutoSun', 'SUN')
light_auto_sun.energy = 3.0
light_auto_sun.angle = 0.0523599
ob_auto_sun = bpy.data.objects.new('AutoSun', light_auto_sun)
scene.collection.objects.link(ob_auto_sun)
ob_auto_sun.rotation_euler = (0.872665, 0.174533, 0.523599)
bpy.context.view_layer.update()
